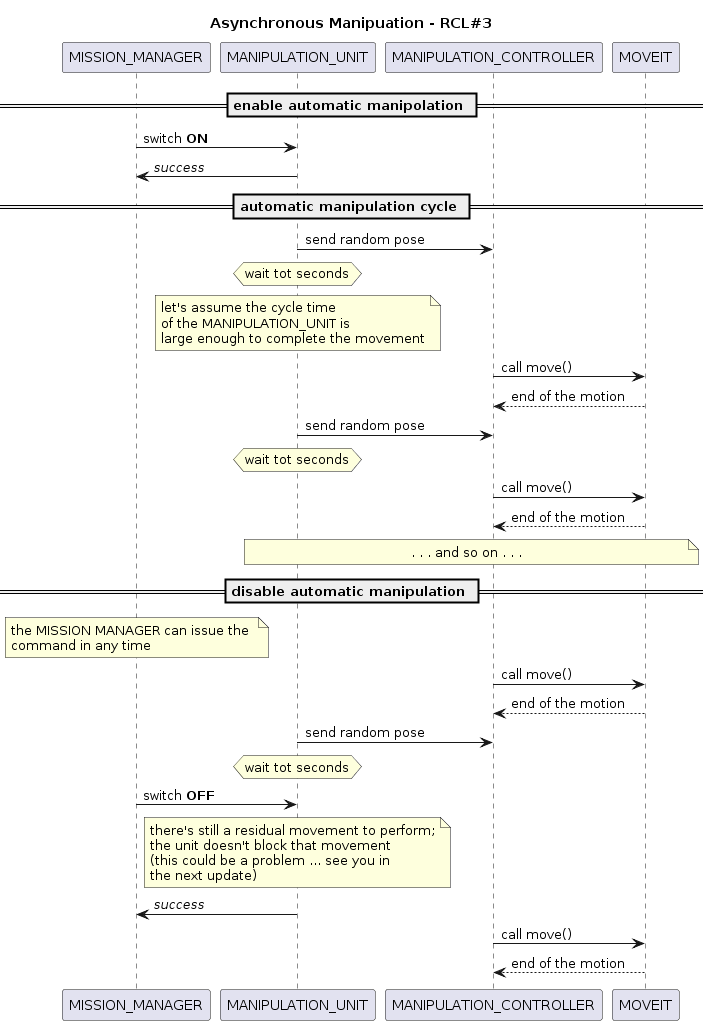

The diagram above was rendered by PlantUML. Its source (embedded in the PNG):
@startuml

title Asynchronous Manipuation - RCL#3

''' ENTITIES
participant MISSION_MANAGER
participant MANIPULATION_UNIT
participant MANIPULATION_CONTROLLER
participant MOVEIT

== enable automatic manipolation ==

MISSION_MANAGER -> MANIPULATION_UNIT : switch <b>ON</b>
MISSION_MANAGER <- MANIPULATION_UNIT : <i>success</i>

== automatic manipulation cycle ==

MANIPULATION_UNIT -> MANIPULATION_CONTROLLER : send random pose
hnote over MANIPULATION_UNIT
wait tot seconds
end hnote
note over MANIPULATION_UNIT
let's assume the cycle time
of the MANIPULATION_UNIT is
large enough to complete the movement
end note

MANIPULATION_CONTROLLER -> MOVEIT : call move()
MANIPULATION_CONTROLLER <-- MOVEIT : end of the motion

MANIPULATION_UNIT -> MANIPULATION_CONTROLLER : send random pose
hnote over MANIPULATION_UNIT
wait tot seconds
end hnote

MANIPULATION_CONTROLLER -> MOVEIT : call move()
MANIPULATION_CONTROLLER <-- MOVEIT : end of the motion

note over MANIPULATION_UNIT, MOVEIT
. . . and so on . . .
end note

== disable automatic manipulation ==

note over MISSION_MANAGER
the MISSION MANAGER can issue the 
command in any time
end note

MANIPULATION_CONTROLLER -> MOVEIT : call move()
MANIPULATION_CONTROLLER <-- MOVEIT : end of the motion

MANIPULATION_UNIT -> MANIPULATION_CONTROLLER : send random pose
hnote over MANIPULATION_UNIT
wait tot seconds
end hnote

MISSION_MANAGER -> MANIPULATION_UNIT : switch <b>OFF</b>
note over MANIPULATION_UNIT
there's still a residual movement to perform;
the unit doesn't block that movement 
(this could be a problem ... see you in
the next update)
end note
MISSION_MANAGER <- MANIPULATION_UNIT : <i>success</i>

MANIPULATION_CONTROLLER -> MOVEIT : call move()
MANIPULATION_CONTROLLER <-- MOVEIT : end of the motion


@enduml